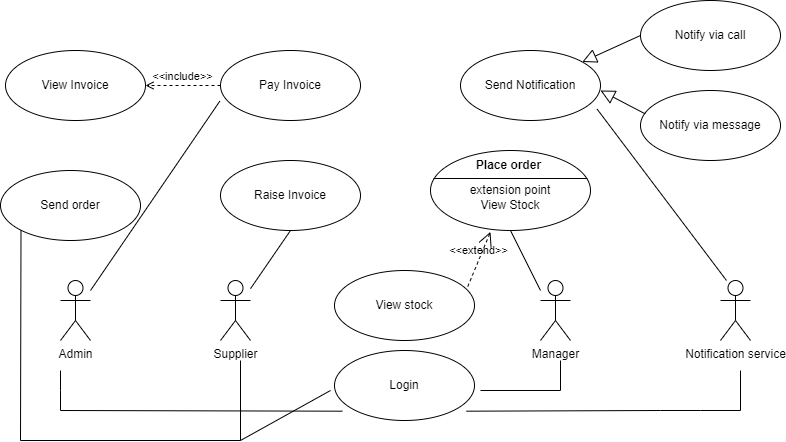

The diagram above was exported from draw.io. Its source (the exported page's mxGraphModel, read from the mxfile embedded in the PNG):
<mxGraphModel dx="794" dy="430" grid="1" gridSize="10" guides="1" tooltips="1" connect="1" arrows="1" fold="1" page="1" pageScale="1" pageWidth="827" pageHeight="1169" math="0" shadow="0">
  <root>
    <mxCell id="0" />
    <mxCell id="1" parent="0" />
    <mxCell id="xogBT7N_LduazkPK_SP4-1" value="Pay Invoice" style="ellipse;whiteSpace=wrap;html=1;" parent="1" vertex="1">
      <mxGeometry x="230" y="60" width="140" height="70" as="geometry" />
    </mxCell>
    <mxCell id="xogBT7N_LduazkPK_SP4-2" value="Send Notification" style="ellipse;whiteSpace=wrap;html=1;" parent="1" vertex="1">
      <mxGeometry x="470" y="60" width="140" height="70" as="geometry" />
    </mxCell>
    <mxCell id="xogBT7N_LduazkPK_SP4-3" value="Raise Invoice" style="ellipse;whiteSpace=wrap;html=1;" parent="1" vertex="1">
      <mxGeometry x="230" y="170" width="140" height="70" as="geometry" />
    </mxCell>
    <mxCell id="xogBT7N_LduazkPK_SP4-5" value="Admin" style="shape=umlActor;html=1;verticalLabelPosition=bottom;verticalAlign=top;align=center;" parent="1" vertex="1">
      <mxGeometry x="70" y="290" width="30" height="60" as="geometry" />
    </mxCell>
    <mxCell id="xogBT7N_LduazkPK_SP4-6" value="Supplier" style="shape=umlActor;html=1;verticalLabelPosition=bottom;verticalAlign=top;align=center;" parent="1" vertex="1">
      <mxGeometry x="230" y="290" width="30" height="60" as="geometry" />
    </mxCell>
    <mxCell id="xogBT7N_LduazkPK_SP4-7" value="Manager" style="shape=umlActor;html=1;verticalLabelPosition=bottom;verticalAlign=top;align=center;" parent="1" vertex="1">
      <mxGeometry x="550" y="290" width="30" height="60" as="geometry" />
    </mxCell>
    <mxCell id="xogBT7N_LduazkPK_SP4-8" value="Notification service" style="shape=umlActor;html=1;verticalLabelPosition=bottom;verticalAlign=top;align=center;" parent="1" vertex="1">
      <mxGeometry x="730" y="290" width="30" height="60" as="geometry" />
    </mxCell>
    <mxCell id="xogBT7N_LduazkPK_SP4-10" value="" style="edgeStyle=none;html=1;endArrow=none;verticalAlign=bottom;rounded=0;entryX=0.5;entryY=1;entryDx=0;entryDy=0;" parent="1" source="xogBT7N_LduazkPK_SP4-6" target="xogBT7N_LduazkPK_SP4-3" edge="1">
      <mxGeometry width="160" relative="1" as="geometry">
        <mxPoint x="270" y="330" as="sourcePoint" />
        <mxPoint x="490" y="230" as="targetPoint" />
      </mxGeometry>
    </mxCell>
    <mxCell id="xogBT7N_LduazkPK_SP4-11" value="" style="edgeStyle=none;html=1;endArrow=none;verticalAlign=bottom;rounded=0;" parent="1" edge="1">
      <mxGeometry width="160" relative="1" as="geometry">
        <mxPoint x="550" y="300" as="sourcePoint" />
        <mxPoint x="520" y="240" as="targetPoint" />
      </mxGeometry>
    </mxCell>
    <mxCell id="xogBT7N_LduazkPK_SP4-12" value="" style="edgeStyle=none;html=1;endArrow=none;verticalAlign=bottom;rounded=0;entryX=-0.005;entryY=0.724;entryDx=0;entryDy=0;entryPerimeter=0;exitX=1;exitY=0.167;exitDx=0;exitDy=0;exitPerimeter=0;" parent="1" source="xogBT7N_LduazkPK_SP4-5" target="xogBT7N_LduazkPK_SP4-1" edge="1">
      <mxGeometry width="160" relative="1" as="geometry">
        <mxPoint x="40" y="204.5" as="sourcePoint" />
        <mxPoint x="200" y="204.5" as="targetPoint" />
      </mxGeometry>
    </mxCell>
    <mxCell id="xogBT7N_LduazkPK_SP4-13" value="" style="edgeStyle=none;html=1;endArrow=none;verticalAlign=bottom;rounded=0;entryX=0.976;entryY=0.838;entryDx=0;entryDy=0;entryPerimeter=0;exitX=0.2;exitY=0;exitDx=0;exitDy=0;exitPerimeter=0;" parent="1" source="xogBT7N_LduazkPK_SP4-8" target="xogBT7N_LduazkPK_SP4-2" edge="1">
      <mxGeometry width="160" relative="1" as="geometry">
        <mxPoint x="720" y="270" as="sourcePoint" />
        <mxPoint x="669" y="80" as="targetPoint" />
      </mxGeometry>
    </mxCell>
    <mxCell id="xogBT7N_LduazkPK_SP4-14" value="Login" style="ellipse;whiteSpace=wrap;html=1;" parent="1" vertex="1">
      <mxGeometry x="344" y="360" width="140" height="70" as="geometry" />
    </mxCell>
    <mxCell id="xogBT7N_LduazkPK_SP4-15" value="" style="edgeStyle=none;html=1;endArrow=none;verticalAlign=bottom;rounded=0;entryX=0.057;entryY=0.867;entryDx=0;entryDy=0;entryPerimeter=0;" parent="1" target="xogBT7N_LduazkPK_SP4-14" edge="1">
      <mxGeometry width="160" relative="1" as="geometry">
        <mxPoint x="70" y="420" as="sourcePoint" />
        <mxPoint x="240" y="420" as="targetPoint" />
      </mxGeometry>
    </mxCell>
    <mxCell id="xogBT7N_LduazkPK_SP4-16" value="" style="edgeStyle=none;html=1;endArrow=none;verticalAlign=bottom;rounded=0;" parent="1" edge="1">
      <mxGeometry width="160" relative="1" as="geometry">
        <mxPoint x="70" y="380" as="sourcePoint" />
        <mxPoint x="70" y="420" as="targetPoint" />
        <Array as="points">
          <mxPoint x="70" y="400" />
        </Array>
      </mxGeometry>
    </mxCell>
    <mxCell id="xogBT7N_LduazkPK_SP4-17" value="" style="edgeStyle=none;html=1;endArrow=none;verticalAlign=bottom;rounded=0;" parent="1" edge="1">
      <mxGeometry width="160" relative="1" as="geometry">
        <mxPoint x="250" y="370" as="sourcePoint" />
        <mxPoint x="340" y="400" as="targetPoint" />
        <Array as="points">
          <mxPoint x="250" y="450" />
        </Array>
      </mxGeometry>
    </mxCell>
    <mxCell id="xogBT7N_LduazkPK_SP4-18" value="" style="edgeStyle=none;html=1;endArrow=none;verticalAlign=bottom;rounded=0;" parent="1" edge="1">
      <mxGeometry width="160" relative="1" as="geometry">
        <mxPoint x="490" y="400" as="sourcePoint" />
        <mxPoint x="570" y="370" as="targetPoint" />
        <Array as="points">
          <mxPoint x="570" y="400" />
        </Array>
      </mxGeometry>
    </mxCell>
    <mxCell id="xogBT7N_LduazkPK_SP4-19" value="" style="edgeStyle=none;html=1;endArrow=none;verticalAlign=bottom;rounded=0;exitX=0.943;exitY=0.867;exitDx=0;exitDy=0;exitPerimeter=0;" parent="1" source="xogBT7N_LduazkPK_SP4-14" edge="1">
      <mxGeometry width="160" relative="1" as="geometry">
        <mxPoint x="590" y="420" as="sourcePoint" />
        <mxPoint x="750" y="420" as="targetPoint" />
        <Array as="points">
          <mxPoint x="670" y="420" />
          <mxPoint x="710" y="420" />
        </Array>
      </mxGeometry>
    </mxCell>
    <mxCell id="xogBT7N_LduazkPK_SP4-20" value="" style="edgeStyle=none;html=1;endArrow=none;verticalAlign=bottom;rounded=0;" parent="1" edge="1">
      <mxGeometry width="160" relative="1" as="geometry">
        <mxPoint x="750" y="380" as="sourcePoint" />
        <mxPoint x="750" y="420" as="targetPoint" />
        <Array as="points" />
      </mxGeometry>
    </mxCell>
    <mxCell id="xogBT7N_LduazkPK_SP4-21" value="View Invoice" style="ellipse;whiteSpace=wrap;html=1;" parent="1" vertex="1">
      <mxGeometry x="15" y="60" width="140" height="70" as="geometry" />
    </mxCell>
    <mxCell id="xogBT7N_LduazkPK_SP4-22" value="&amp;lt;&amp;lt;include&amp;gt;&amp;gt;" style="edgeStyle=none;html=1;endArrow=open;verticalAlign=bottom;dashed=1;labelBackgroundColor=none;rounded=0;exitX=0;exitY=0.5;exitDx=0;exitDy=0;" parent="1" source="xogBT7N_LduazkPK_SP4-1" target="xogBT7N_LduazkPK_SP4-21" edge="1">
      <mxGeometry width="160" relative="1" as="geometry">
        <mxPoint x="130" y="40" as="sourcePoint" />
        <mxPoint x="290" y="40" as="targetPoint" />
      </mxGeometry>
    </mxCell>
    <mxCell id="xogBT7N_LduazkPK_SP4-26" value="View stock" style="ellipse;whiteSpace=wrap;html=1;" parent="1" vertex="1">
      <mxGeometry x="344" y="280" width="140" height="70" as="geometry" />
    </mxCell>
    <mxCell id="xogBT7N_LduazkPK_SP4-27" value="&amp;lt;&amp;lt;extend&amp;gt;&amp;gt;" style="edgeStyle=none;html=1;startArrow=open;endArrow=none;startSize=12;verticalAlign=bottom;dashed=1;labelBackgroundColor=none;rounded=0;entryX=0.952;entryY=0.229;entryDx=0;entryDy=0;entryPerimeter=0;exitX=0.375;exitY=1.017;exitDx=0;exitDy=0;exitPerimeter=0;" parent="1" source="xogBT7N_LduazkPK_SP4-28" target="xogBT7N_LduazkPK_SP4-26" edge="1">
      <mxGeometry width="160" relative="1" as="geometry">
        <mxPoint x="330" y="230" as="sourcePoint" />
        <mxPoint x="490" y="230" as="targetPoint" />
      </mxGeometry>
    </mxCell>
    <mxCell id="xogBT7N_LduazkPK_SP4-28" value="&lt;br&gt;extension point&lt;br&gt;View Stock" style="html=1;shape=mxgraph.sysml.useCaseExtPt;whiteSpace=wrap;align=center;" parent="1" vertex="1">
      <mxGeometry x="440" y="160" width="160" height="80" as="geometry" />
    </mxCell>
    <mxCell id="xogBT7N_LduazkPK_SP4-29" value="Place order" style="resizable=0;html=1;verticalAlign=middle;align=center;labelBackgroundColor=none;fontStyle=1;" parent="xogBT7N_LduazkPK_SP4-28" connectable="0" vertex="1">
      <mxGeometry x="80" y="17" as="geometry">
        <mxPoint x="-3" y="-3" as="offset" />
      </mxGeometry>
    </mxCell>
    <mxCell id="xogBT7N_LduazkPK_SP4-30" value="Send order" style="ellipse;whiteSpace=wrap;html=1;" parent="1" vertex="1">
      <mxGeometry x="10" y="180" width="140" height="70" as="geometry" />
    </mxCell>
    <mxCell id="xogBT7N_LduazkPK_SP4-32" value="" style="edgeStyle=none;html=1;endArrow=none;verticalAlign=bottom;rounded=0;" parent="1" edge="1">
      <mxGeometry width="160" relative="1" as="geometry">
        <mxPoint x="30" y="450" as="sourcePoint" />
        <mxPoint x="250" y="450" as="targetPoint" />
      </mxGeometry>
    </mxCell>
    <mxCell id="xogBT7N_LduazkPK_SP4-33" value="" style="edgeStyle=none;html=1;endArrow=none;verticalAlign=bottom;rounded=0;exitX=0;exitY=1;exitDx=0;exitDy=0;" parent="1" source="xogBT7N_LduazkPK_SP4-30" edge="1">
      <mxGeometry width="160" relative="1" as="geometry">
        <mxPoint x="30" y="270" as="sourcePoint" />
        <mxPoint x="30" y="450" as="targetPoint" />
      </mxGeometry>
    </mxCell>
    <mxCell id="xogBT7N_LduazkPK_SP4-35" value="Notify via call" style="ellipse;whiteSpace=wrap;html=1;" parent="1" vertex="1">
      <mxGeometry x="650" y="10" width="140" height="70" as="geometry" />
    </mxCell>
    <mxCell id="xogBT7N_LduazkPK_SP4-36" value="Notify via message" style="ellipse;whiteSpace=wrap;html=1;" parent="1" vertex="1">
      <mxGeometry x="650" y="100" width="140" height="70" as="geometry" />
    </mxCell>
    <mxCell id="xogBT7N_LduazkPK_SP4-37" value="" style="edgeStyle=none;html=1;endArrow=block;endFill=0;endSize=12;verticalAlign=bottom;rounded=0;exitX=0;exitY=0.5;exitDx=0;exitDy=0;" parent="1" source="xogBT7N_LduazkPK_SP4-35" target="xogBT7N_LduazkPK_SP4-2" edge="1">
      <mxGeometry width="160" relative="1" as="geometry">
        <mxPoint x="510" y="44.5" as="sourcePoint" />
        <mxPoint x="670" y="44.5" as="targetPoint" />
      </mxGeometry>
    </mxCell>
    <mxCell id="xogBT7N_LduazkPK_SP4-38" value="" style="edgeStyle=none;html=1;endArrow=block;endFill=0;endSize=12;verticalAlign=bottom;rounded=0;exitX=0.033;exitY=0.333;exitDx=0;exitDy=0;exitPerimeter=0;" parent="1" source="xogBT7N_LduazkPK_SP4-36" edge="1">
      <mxGeometry width="160" relative="1" as="geometry">
        <mxPoint x="660" y="55" as="sourcePoint" />
        <mxPoint x="610" y="100" as="targetPoint" />
      </mxGeometry>
    </mxCell>
  </root>
</mxGraphModel>